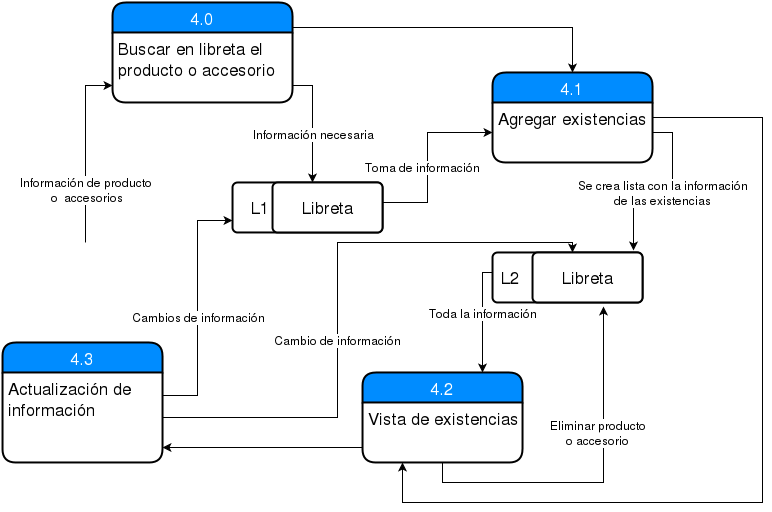

The diagram above was exported from draw.io. Its source (the exported page's mxGraphModel, read from the mxfile embedded in the PNG):
<mxGraphModel dx="880" dy="456" grid="1" gridSize="10" guides="1" tooltips="1" connect="1" arrows="1" fold="1" page="1" pageScale="1" pageWidth="826" pageHeight="1169" background="#ffffff" math="0" shadow="0">
  <root>
    <mxCell id="0" />
    <mxCell id="1" parent="0" />
    <mxCell id="5" style="edgeStyle=orthogonalEdgeStyle;rounded=0;html=1;entryX=0;entryY=0.75;jettySize=auto;orthogonalLoop=1;" parent="1" target="4" edge="1">
      <mxGeometry relative="1" as="geometry">
        <mxPoint x="133" y="310" as="sourcePoint" />
        <Array as="points">
          <mxPoint x="133" y="280" />
          <mxPoint x="133" y="153" />
        </Array>
      </mxGeometry>
    </mxCell>
    <mxCell id="6" value="Información de producto&lt;br&gt;&amp;nbsp;o&amp;nbsp; accesorios&lt;br&gt;" style="text;html=1;resizable=0;points=[];align=center;verticalAlign=middle;labelBackgroundColor=#ffffff;" parent="5" vertex="1" connectable="0">
      <mxGeometry x="-0.2893" y="-2" relative="1" as="geometry">
        <mxPoint x="-2" y="12" as="offset" />
      </mxGeometry>
    </mxCell>
    <mxCell id="32" style="edgeStyle=orthogonalEdgeStyle;rounded=0;html=1;exitX=1;exitY=0.25;entryX=0.5;entryY=0;jettySize=auto;orthogonalLoop=1;" parent="1" source="3" target="11" edge="1">
      <mxGeometry relative="1" as="geometry" />
    </mxCell>
    <mxCell id="3" value="4.0" style="swimlane;html=1;childLayout=stackLayout;horizontal=1;startSize=30;horizontalStack=0;fillColor=#008cff;fontColor=#FFFFFF;rounded=1;fontSize=17;fontStyle=0;strokeWidth=2;resizeParent=0;resizeLast=1;shadow=0;dashed=0;align=center;" parent="1" vertex="1">
      <mxGeometry x="160" y="70" width="180" height="100" as="geometry" />
    </mxCell>
    <mxCell id="4" value="Buscar en libreta el producto o accesorio&lt;br&gt;" style="whiteSpace=wrap;html=1;align=left;strokeColor=none;fillColor=none;spacingLeft=4;fontSize=17;verticalAlign=top;resizable=0;rotatable=0;part=1;" parent="3" vertex="1">
      <mxGeometry y="30" width="180" height="70" as="geometry" />
    </mxCell>
    <mxCell id="7" style="edgeStyle=orthogonalEdgeStyle;rounded=0;html=1;exitX=0.5;exitY=1;jettySize=auto;orthogonalLoop=1;" parent="3" source="4" target="4" edge="1">
      <mxGeometry relative="1" as="geometry" />
    </mxCell>
    <mxCell id="14" style="edgeStyle=orthogonalEdgeStyle;rounded=0;html=1;exitX=1;exitY=0.5;entryX=0;entryY=0.5;jettySize=auto;orthogonalLoop=1;" parent="1" target="12" edge="1">
      <mxGeometry relative="1" as="geometry">
        <mxPoint x="410" y="270" as="sourcePoint" />
      </mxGeometry>
    </mxCell>
    <mxCell id="15" value="Toma de información&lt;br&gt;" style="text;html=1;resizable=0;points=[];align=center;verticalAlign=middle;labelBackgroundColor=#ffffff;" parent="14" vertex="1" connectable="0">
      <mxGeometry x="-0.0783" y="1" relative="1" as="geometry">
        <mxPoint x="-4" y="-9" as="offset" />
      </mxGeometry>
    </mxCell>
    <mxCell id="9" style="edgeStyle=orthogonalEdgeStyle;rounded=0;html=1;exitX=1;exitY=0.75;entryX=0.583;entryY=0;entryPerimeter=0;jettySize=auto;orthogonalLoop=1;" parent="1" source="4" edge="1">
      <mxGeometry relative="1" as="geometry">
        <mxPoint x="360" y="250" as="targetPoint" />
      </mxGeometry>
    </mxCell>
    <mxCell id="10" value="Información necesaria&lt;br&gt;" style="text;html=1;resizable=0;points=[];align=center;verticalAlign=middle;labelBackgroundColor=#ffffff;" parent="9" vertex="1" connectable="0">
      <mxGeometry x="0.1657" y="1" relative="1" as="geometry">
        <mxPoint as="offset" />
      </mxGeometry>
    </mxCell>
    <mxCell id="33" style="edgeStyle=orthogonalEdgeStyle;rounded=0;html=1;exitX=1;exitY=0.5;entryX=0.25;entryY=1;jettySize=auto;orthogonalLoop=1;" parent="1" source="11" target="18" edge="1">
      <mxGeometry relative="1" as="geometry">
        <Array as="points">
          <mxPoint x="810" y="185" />
          <mxPoint x="810" y="570" />
          <mxPoint x="450" y="570" />
        </Array>
      </mxGeometry>
    </mxCell>
    <mxCell id="11" value="4.1" style="swimlane;html=1;childLayout=stackLayout;horizontal=1;startSize=30;horizontalStack=0;fillColor=#008cff;fontColor=#FFFFFF;rounded=1;fontSize=17;fontStyle=0;strokeWidth=2;resizeParent=0;resizeLast=1;shadow=0;dashed=0;align=center;" parent="1" vertex="1">
      <mxGeometry x="540" y="140" width="160" height="90" as="geometry" />
    </mxCell>
    <mxCell id="12" value="Agregar existencias&lt;br&gt;" style="whiteSpace=wrap;html=1;align=left;strokeColor=none;fillColor=none;spacingLeft=4;fontSize=17;verticalAlign=top;resizable=0;rotatable=0;part=1;" parent="11" vertex="1">
      <mxGeometry y="30" width="160" height="60" as="geometry" />
    </mxCell>
    <mxCell id="21" style="edgeStyle=orthogonalEdgeStyle;rounded=0;html=1;exitX=0;exitY=0.5;entryX=0.75;entryY=0;jettySize=auto;orthogonalLoop=1;" parent="1" target="17" edge="1">
      <mxGeometry relative="1" as="geometry">
        <Array as="points">
          <mxPoint x="530" y="340" />
        </Array>
        <mxPoint x="560" y="340" as="sourcePoint" />
      </mxGeometry>
    </mxCell>
    <mxCell id="23" value="Toda la información&lt;br&gt;" style="text;html=1;resizable=0;points=[];align=center;verticalAlign=middle;labelBackgroundColor=#ffffff;" parent="21" vertex="1" connectable="0">
      <mxGeometry x="0.032" relative="1" as="geometry">
        <mxPoint y="3" as="offset" />
      </mxGeometry>
    </mxCell>
    <mxCell id="16" style="edgeStyle=orthogonalEdgeStyle;rounded=0;html=1;exitX=1;exitY=0.5;entryX=0.918;entryY=-0.04;jettySize=auto;orthogonalLoop=1;entryPerimeter=0;" parent="1" source="12" target="40" edge="1">
      <mxGeometry relative="1" as="geometry">
        <mxPoint x="680" y="340" as="targetPoint" />
        <Array as="points">
          <mxPoint x="720" y="200" />
          <mxPoint x="720" y="275" />
          <mxPoint x="681" y="275" />
        </Array>
      </mxGeometry>
    </mxCell>
    <mxCell id="29" value="Se crea lista con la información&lt;br&gt;de las existencias &lt;br&gt;" style="text;html=1;resizable=0;points=[];align=center;verticalAlign=middle;labelBackgroundColor=#ffffff;" parent="16" vertex="1" connectable="0">
      <mxGeometry x="-0.11" y="1" relative="1" as="geometry">
        <mxPoint x="-11" y="1" as="offset" />
      </mxGeometry>
    </mxCell>
    <mxCell id="22" style="edgeStyle=orthogonalEdgeStyle;rounded=0;html=1;exitX=0.5;exitY=1;entryX=0.645;entryY=1.08;entryPerimeter=0;jettySize=auto;orthogonalLoop=1;" parent="1" source="17" target="40" edge="1">
      <mxGeometry relative="1" as="geometry">
        <mxPoint x="649" y="361" as="targetPoint" />
        <Array as="points">
          <mxPoint x="490" y="550" />
          <mxPoint x="651" y="550" />
        </Array>
      </mxGeometry>
    </mxCell>
    <mxCell id="24" value="Eliminar producto &lt;br&gt;o accesorio&lt;br&gt;" style="text;html=1;resizable=0;points=[];align=center;verticalAlign=middle;labelBackgroundColor=#ffffff;" parent="22" vertex="1" connectable="0">
      <mxGeometry x="-0.0472" y="-2" relative="1" as="geometry">
        <mxPoint x="5" y="-52" as="offset" />
      </mxGeometry>
    </mxCell>
    <mxCell id="17" value="4.2" style="swimlane;html=1;childLayout=stackLayout;horizontal=1;startSize=30;horizontalStack=0;fillColor=#008cff;fontColor=#FFFFFF;rounded=1;fontSize=17;fontStyle=0;strokeWidth=2;resizeParent=0;resizeLast=1;shadow=0;dashed=0;align=center;" parent="1" vertex="1">
      <mxGeometry x="410" y="440" width="160" height="90" as="geometry" />
    </mxCell>
    <mxCell id="18" value="Vista de existencias&lt;br&gt;" style="whiteSpace=wrap;html=1;align=left;strokeColor=none;fillColor=none;spacingLeft=4;fontSize=17;verticalAlign=top;resizable=0;rotatable=0;part=1;" parent="17" vertex="1">
      <mxGeometry y="30" width="160" height="60" as="geometry" />
    </mxCell>
    <mxCell id="25" value="4.3" style="swimlane;html=1;childLayout=stackLayout;horizontal=1;startSize=30;horizontalStack=0;fillColor=#008cff;fontColor=#FFFFFF;rounded=1;fontSize=17;fontStyle=0;strokeWidth=2;resizeParent=0;resizeLast=1;shadow=0;dashed=0;align=center;" parent="1" vertex="1">
      <mxGeometry x="50" y="410" width="160" height="120" as="geometry" />
    </mxCell>
    <mxCell id="26" value="Actualización de información&lt;br&gt;" style="whiteSpace=wrap;html=1;align=left;strokeColor=none;fillColor=none;spacingLeft=4;fontSize=17;verticalAlign=top;resizable=0;rotatable=0;part=1;" parent="25" vertex="1">
      <mxGeometry y="30" width="160" height="90" as="geometry" />
    </mxCell>
    <mxCell id="27" style="edgeStyle=orthogonalEdgeStyle;rounded=0;html=1;exitX=1;exitY=0.25;entryX=0;entryY=0.75;jettySize=auto;orthogonalLoop=1;" parent="1" source="26" target="35" edge="1">
      <mxGeometry relative="1" as="geometry">
        <mxPoint x="290" y="270" as="targetPoint" />
        <Array as="points">
          <mxPoint x="245" y="463" />
          <mxPoint x="245" y="288" />
        </Array>
      </mxGeometry>
    </mxCell>
    <mxCell id="31" value="Cambios de información&lt;br&gt;" style="text;html=1;resizable=0;points=[];align=center;verticalAlign=middle;labelBackgroundColor=#ffffff;" parent="27" vertex="1" connectable="0">
      <mxGeometry x="-0.0696" y="-1" relative="1" as="geometry">
        <mxPoint as="offset" />
      </mxGeometry>
    </mxCell>
    <mxCell id="28" style="edgeStyle=orthogonalEdgeStyle;rounded=0;html=1;exitX=1;exitY=0.5;entryX=0.5;entryY=0;entryPerimeter=0;jettySize=auto;orthogonalLoop=1;" parent="1" source="26" edge="1">
      <mxGeometry relative="1" as="geometry">
        <mxPoint x="620" y="320" as="targetPoint" />
        <Array as="points">
          <mxPoint x="385" y="485" />
          <mxPoint x="385" y="310" />
          <mxPoint x="620" y="310" />
        </Array>
      </mxGeometry>
    </mxCell>
    <mxCell id="30" value="Cambio de información&lt;br&gt;" style="text;html=1;resizable=0;points=[];align=center;verticalAlign=middle;labelBackgroundColor=#ffffff;" parent="28" vertex="1" connectable="0">
      <mxGeometry x="-0.148" relative="1" as="geometry">
        <mxPoint as="offset" />
      </mxGeometry>
    </mxCell>
    <mxCell id="34" style="edgeStyle=orthogonalEdgeStyle;rounded=0;html=1;exitX=0;exitY=0.75;entryX=1;entryY=0.833;entryPerimeter=0;jettySize=auto;orthogonalLoop=1;" parent="1" source="18" target="26" edge="1">
      <mxGeometry relative="1" as="geometry" />
    </mxCell>
    <mxCell id="35" value="" style="html=1;strokeWidth=2;shape=mxgraph.er.rrect;rSize=5;" vertex="1" parent="1">
      <mxGeometry x="280" y="250" width="150" height="50" as="geometry" />
    </mxCell>
    <mxCell id="36" value="L1" style="html=1;strokeWidth=2;shape=mxgraph.er.anchor;fontSize=17;whiteSpace=wrap;" vertex="1" parent="35">
      <mxGeometry x="-10" width="75" height="50" as="geometry" />
    </mxCell>
    <mxCell id="37" value="Libreta" style="html=1;strokeWidth=2;shape=mxgraph.er.rrect;rSize=5;fontSize=17;whiteSpace=wrap;points=[];" vertex="1" parent="35">
      <mxGeometry x="40" width="110" height="50" as="geometry" />
    </mxCell>
    <mxCell id="38" value="" style="html=1;strokeWidth=2;shape=mxgraph.er.rrect;rSize=5;" vertex="1" parent="1">
      <mxGeometry x="540" y="320" width="150" height="50" as="geometry" />
    </mxCell>
    <mxCell id="39" value="L2" style="html=1;strokeWidth=2;shape=mxgraph.er.anchor;fontSize=17;whiteSpace=wrap;" vertex="1" parent="38">
      <mxGeometry x="-20" width="75" height="50" as="geometry" />
    </mxCell>
    <mxCell id="40" value="Libreta" style="html=1;strokeWidth=2;shape=mxgraph.er.rrect;rSize=5;fontSize=17;whiteSpace=wrap;points=[];" vertex="1" parent="38">
      <mxGeometry x="40" width="110" height="50" as="geometry" />
    </mxCell>
  </root>
</mxGraphModel>